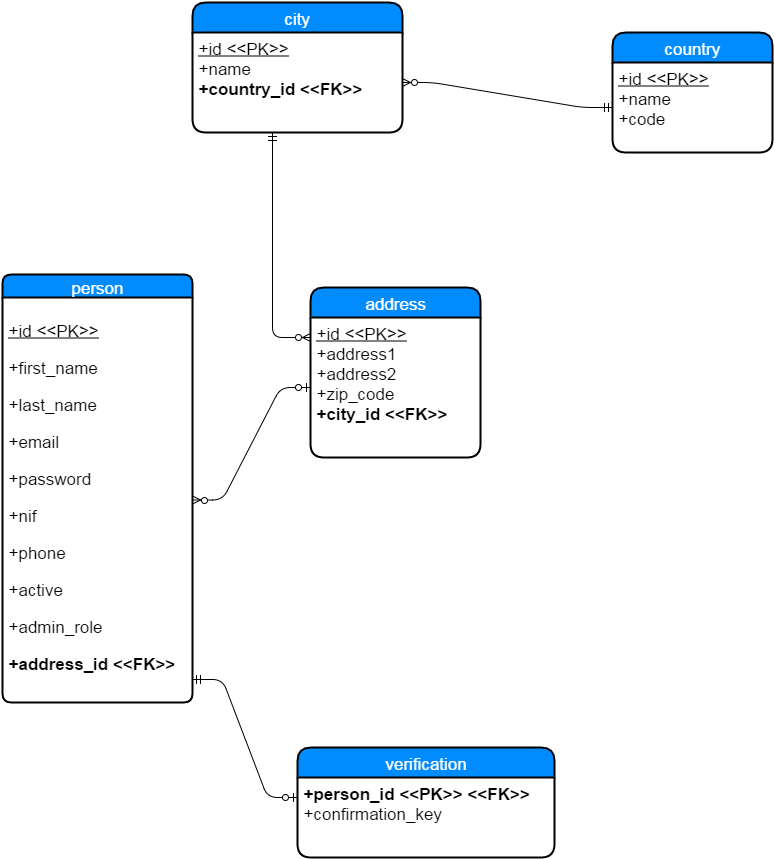

The diagram above was exported from draw.io. Its source (the exported page's mxGraphModel, read from the mxfile embedded in the PNG):
<mxGraphModel dx="704" dy="1884" grid="1" gridSize="10" guides="1" tooltips="1" connect="1" arrows="1" fold="1" page="1" pageScale="1" pageWidth="826" pageHeight="1169" background="#ffffff" math="0">
  <root>
    <mxCell id="0" style=";html=1;" />
    <mxCell id="1" style=";html=1;" parent="0" />
    <mxCell id="129" value="city" style="swimlane;html=1;childLayout=stackLayout;horizontal=1;startSize=30;horizontalStack=0;fillColor=#008cff;fontColor=#FFFFFF;rounded=1;fontSize=17;fontStyle=0;strokeWidth=2;resizeParent=0;resizeLast=1;shadow=0;dashed=0;align=center;" vertex="1" parent="1">
      <mxGeometry x="198" y="-1125" width="210" height="130" as="geometry" />
    </mxCell>
    <mxCell id="130" value="&lt;u&gt;+id &amp;lt;&amp;lt;PK&amp;gt;&amp;gt;&lt;/u&gt;&lt;div&gt;+name&lt;/div&gt;&lt;div&gt;&lt;b&gt;+country_id &amp;lt;&amp;lt;FK&amp;gt;&amp;gt;&lt;/b&gt;&lt;/div&gt;&lt;div&gt;&lt;br&gt;&lt;/div&gt;" style="whiteSpace=wrap;html=1;align=left;strokeColor=none;fillColor=none;spacingLeft=4;fontSize=17;verticalAlign=top;resizable=0;rotatable=0;part=1;" vertex="1" parent="129">
      <mxGeometry y="30" width="210" height="100" as="geometry" />
    </mxCell>
    <mxCell id="59" value="person" style="swimlane;html=1;childLayout=stackLayout;horizontal=1;startSize=23;horizontalStack=0;fillColor=#008cff;fontColor=#FFFFFF;rounded=1;fontSize=17;fontStyle=0;strokeWidth=2;resizeParent=0;resizeLast=1;shadow=0;dashed=0;align=center;arcSize=13;" vertex="1" parent="1">
      <mxGeometry x="8" y="-853" width="190" height="428" as="geometry">
        <mxRectangle x="130" y="240" width="130" height="25" as="alternateBounds" />
      </mxGeometry>
    </mxCell>
    <mxCell id="60" value="&lt;p&gt;&lt;span style=&quot;line-height: 1.2&quot;&gt;&lt;u&gt;+id &amp;lt;&amp;lt;PK&amp;gt;&amp;gt;&lt;/u&gt;&lt;/span&gt;&lt;/p&gt;&lt;p&gt;&lt;span style=&quot;line-height: 1.2&quot;&gt;+first_name&lt;/span&gt;&lt;br&gt;&lt;/p&gt;&lt;p&gt;+last_name&lt;/p&gt;&lt;p&gt;+email&lt;/p&gt;&lt;p&gt;+password&lt;/p&gt;&lt;p&gt;+nif&lt;/p&gt;&lt;p&gt;&lt;span style=&quot;line-height: 1.2&quot;&gt;+phone&lt;/span&gt;&lt;br&gt;&lt;/p&gt;&lt;p&gt;&lt;span&gt;+active&lt;/span&gt;&lt;/p&gt;&lt;p&gt;&lt;span style=&quot;line-height: 1.2&quot;&gt;+admin_role&lt;/span&gt;&lt;br&gt;&lt;/p&gt;&lt;p&gt;&lt;span style=&quot;line-height: 1.2&quot;&gt;&lt;b&gt;+address_id &amp;lt;&amp;lt;FK&amp;gt;&amp;gt;&lt;/b&gt;&lt;/span&gt;&lt;/p&gt;" style="whiteSpace=wrap;html=1;align=left;strokeColor=none;fillColor=none;spacingLeft=4;fontSize=17;verticalAlign=top;resizable=0;rotatable=0;part=1;" vertex="1" parent="59">
      <mxGeometry y="23" width="190" height="405" as="geometry" />
    </mxCell>
    <mxCell id="132" value="country" style="swimlane;html=1;childLayout=stackLayout;horizontal=1;startSize=30;horizontalStack=0;fillColor=#008cff;fontColor=#FFFFFF;rounded=1;fontSize=17;fontStyle=0;strokeWidth=2;resizeParent=0;resizeLast=1;shadow=0;dashed=0;align=center;" vertex="1" parent="1">
      <mxGeometry x="618" y="-1095" width="160" height="120" as="geometry" />
    </mxCell>
    <mxCell id="133" value="&lt;u&gt;+id &amp;lt;&amp;lt;PK&amp;gt;&amp;gt;&lt;/u&gt;&lt;div&gt;+name&lt;/div&gt;&lt;div&gt;+code&lt;/div&gt;" style="whiteSpace=wrap;html=1;align=left;strokeColor=none;fillColor=none;spacingLeft=4;fontSize=17;verticalAlign=top;resizable=0;rotatable=0;part=1;" vertex="1" parent="132">
      <mxGeometry y="30" width="160" height="90" as="geometry" />
    </mxCell>
    <mxCell id="135" value="" style="edgeStyle=entityRelationEdgeStyle;html=1;endArrow=ERzeroToMany;startArrow=ERmandOne;fontSize=17;fontColor=#FFFFFF;" edge="1" parent="1" source="133" target="130">
      <mxGeometry width="100" height="100" relative="1" as="geometry">
        <mxPoint x="568" y="-845" as="sourcePoint" />
        <mxPoint x="668" y="-945" as="targetPoint" />
      </mxGeometry>
    </mxCell>
    <mxCell id="5a60849b92b29198-139" value="address" style="swimlane;html=1;childLayout=stackLayout;horizontal=1;startSize=30;horizontalStack=0;fillColor=#008cff;fontColor=#FFFFFF;rounded=1;fontSize=17;fontStyle=0;strokeWidth=2;resizeParent=0;resizeLast=1;shadow=0;dashed=0;align=center;" vertex="1" parent="1">
      <mxGeometry x="316" y="-840" width="170" height="170" as="geometry" />
    </mxCell>
    <mxCell id="5a60849b92b29198-140" value="&lt;u&gt;+id &amp;lt;&amp;lt;PK&amp;gt;&amp;gt;&lt;/u&gt;&lt;br&gt;+address1&lt;br&gt;&lt;span&gt;+address2&lt;/span&gt;&lt;br&gt;&lt;div&gt;&lt;span&gt;+zip_code&lt;/span&gt;&lt;/div&gt;&lt;div&gt;&lt;b style=&quot;line-height: 1.2&quot;&gt;+city_id &amp;lt;&amp;lt;FK&amp;gt;&amp;gt;&lt;/b&gt;&lt;br&gt;&lt;/div&gt;" style="whiteSpace=wrap;html=1;align=left;strokeColor=none;fillColor=none;spacingLeft=4;fontSize=17;verticalAlign=top;resizable=0;rotatable=0;part=1;" vertex="1" parent="5a60849b92b29198-139">
      <mxGeometry y="30" width="170" height="140" as="geometry" />
    </mxCell>
    <mxCell id="5a60849b92b29198-142" value="" style="html=1;endArrow=ERzeroToMany;startArrow=ERmandOne;fontSize=17;fontColor=#FFFFFF;exitX=0.381;exitY=1;exitPerimeter=0;edgeStyle=orthogonalEdgeStyle;entryX=0;entryY=0.143;entryPerimeter=0;" edge="1" parent="1" source="130" target="5a60849b92b29198-140">
      <mxGeometry width="100" height="100" relative="1" as="geometry">
        <mxPoint x="228" y="-1015" as="sourcePoint" />
        <mxPoint x="278" y="-825" as="targetPoint" />
        <Array as="points">
          <mxPoint x="278" y="-965" />
          <mxPoint x="278" y="-805" />
        </Array>
      </mxGeometry>
    </mxCell>
    <mxCell id="b9f0b663a93da3b-143" value="" style="edgeStyle=entityRelationEdgeStyle;html=1;endArrow=ERzeroToOne;startArrow=ERmandOne;entryX=0;entryY=0.25;exitX=1;exitY=0.943;exitPerimeter=0;" edge="1" parent="1" source="60" target="b9f0b663a93da3b-140">
      <mxGeometry width="100" height="100" relative="1" as="geometry">
        <mxPoint x="10" y="-350" as="sourcePoint" />
        <mxPoint x="110" y="-450" as="targetPoint" />
      </mxGeometry>
    </mxCell>
    <mxCell id="b9f0b663a93da3b-139" value="verification" style="swimlane;html=1;childLayout=stackLayout;horizontal=1;startSize=30;horizontalStack=0;fillColor=#008cff;fontColor=#FFFFFF;rounded=1;fontSize=17;fontStyle=0;strokeWidth=2;resizeParent=0;resizeLast=1;shadow=0;dashed=0;align=center;" vertex="1" parent="1">
      <mxGeometry x="303" y="-380" width="257" height="110" as="geometry" />
    </mxCell>
    <mxCell id="b9f0b663a93da3b-140" value="&lt;div&gt;&lt;b&gt;+person_id &amp;lt;&amp;lt;PK&amp;gt;&amp;gt; &amp;lt;&amp;lt;FK&amp;gt;&amp;gt;&lt;/b&gt;&lt;/div&gt;&lt;div&gt;+confirmation_key&lt;/div&gt;" style="whiteSpace=wrap;html=1;align=left;strokeColor=none;fillColor=none;spacingLeft=4;fontSize=17;verticalAlign=top;resizable=0;rotatable=0;part=1;" vertex="1" parent="b9f0b663a93da3b-139">
      <mxGeometry y="30" width="257" height="80" as="geometry" />
    </mxCell>
    <mxCell id="12ccbbf268c2c65e-135" value="" style="edgeStyle=entityRelationEdgeStyle;html=1;endArrow=ERzeroToMany;startArrow=ERzeroToOne;" edge="1" parent="1" source="5a60849b92b29198-140" target="60">
      <mxGeometry width="100" height="100" relative="1" as="geometry">
        <mxPoint x="280" y="-660" as="sourcePoint" />
        <mxPoint x="400" y="-610" as="targetPoint" />
      </mxGeometry>
    </mxCell>
  </root>
</mxGraphModel>